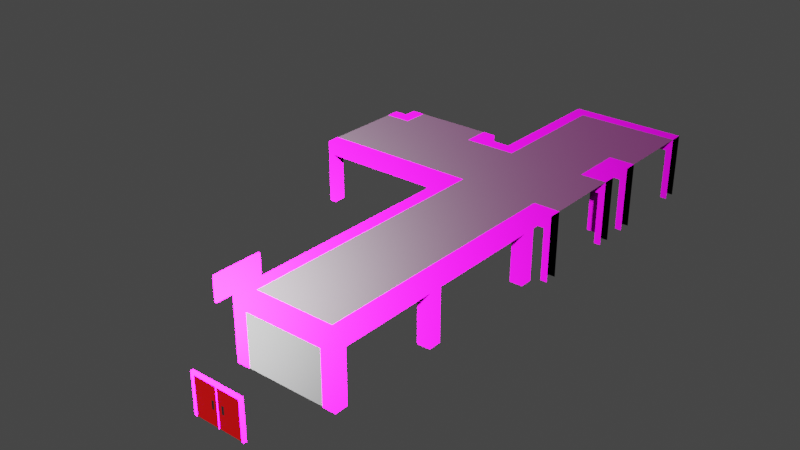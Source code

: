 # Source: Suburb.blend  (saved by Blender 3.1.7; exported with 4.5.12 LTS)
import bpy
from mathutils import Matrix  # noqa: F401  (used for matrix-valued properties, if any)

bpy.ops.wm.read_factory_settings(use_empty=True)
scene = bpy.context.scene
scene.name = 'School Components'

# ---- collections
col_school_components = bpy.data.collections.new('School Components'); scene.collection.children.link(col_school_components)
col_collection_2 = bpy.data.collections.new('Collection 2'); scene.collection.children.link(col_collection_2)

# ---- images (referenced by path relative to the original .blend; pixels are not part of the script)
import os
ASSET_DIR = os.environ.get("B2B_ASSET_DIR", "")  # directory of the original .blend (textures are referenced by path, not embedded)
HERE = os.path.dirname(os.path.abspath(__file__))  # packed textures are extracted next to this script under _unpacked/

def load_image(name, relpath, width, height, colorspace="sRGB"):
    """Load a texture the original file referenced (path relative to the .blend, or extracted next to this script)."""
    p = next((c for c in (os.path.join(HERE, relpath), os.path.join(ASSET_DIR, relpath)) if relpath and os.path.exists(c)), "")
    if p:
        img = bpy.data.images.load(p, check_existing=True)
        img.name = name
    else:  # same state as the original file: an image datablock whose file is absent (Cycles renders it pink)
        img = bpy.data.images.new(name, width, height)
        img.source = "FILE"
        img.filepath = "//" + (relpath or name)
    img.colorspace_settings.name = colorspace
    return img
img_gravel023_2k_displacement_jpg = load_image('Gravel023_2K_Displacement.jpg', 'Materials/Ground/Gravel023_2K-JPG/Gravel023_2K_Displacement.jpg', 1024, 1024, 'Non-Color')
img_gravel023_2k_color_jpg = load_image('Gravel023_2K_Color.jpg', 'Materials/Ground/Gravel023_2K-JPG/Gravel023_2K_Color.jpg', 1024, 1024, 'sRGB')
img_gravel023_2k_roughness_jpg = load_image('Gravel023_2K_Roughness.jpg', 'Materials/Ground/Gravel023_2K-JPG/Gravel023_2K_Roughness.jpg', 1024, 1024, 'Non-Color')
img_gravel023_2k_normaldx_jpg = load_image('Gravel023_2K_NormalDX.jpg', 'Materials/Ground/Gravel023_2K-JPG/Gravel023_2K_NormalDX.jpg', 1024, 1024, 'Non-Color')
img_wood08_rgh_jpg = load_image('Wood08_rgh.jpg', 'Materials/Wood/[2K]Wood08/Wood08_rgh.jpg', 1024, 1024, 'Non-Color')
img_wood08_col_jpg = load_image('Wood08_col.jpg', 'Materials/Wood/[2K]Wood08/Wood08_col.jpg', 1024, 1024, 'sRGB')
img_wood08_nrm_jpg = load_image('Wood08_nrm.jpg', 'Materials/Wood/[2K]Wood08/Wood08_nrm.jpg', 1024, 1024, 'Non-Color')
img_wood08_disp_jpg = load_image('Wood08_disp.jpg', 'Materials/Wood/[2K]Wood08/Wood08_disp.jpg', 1024, 1024, 'Non-Color')
img_wood25_nrm_jpg = load_image('Wood25_nrm.jpg', 'Materials/Wood/[2K]Wood25/Wood25_nrm.jpg', 1024, 1024, 'Non-Color')
img_wood25_disp_jpg = load_image('Wood25_disp.jpg', 'Materials/Wood/[2K]Wood25/Wood25_disp.jpg', 1024, 1024, 'Non-Color')
img_wood25_rgh_jpg = load_image('Wood25_rgh.jpg', 'Materials/Wood/[2K]Wood25/Wood25_rgh.jpg', 1024, 1024, 'Non-Color')
img_wood25_col_jpg = load_image('Wood25_col.jpg', 'Materials/Wood/[2K]Wood25/Wood25_col.jpg', 1024, 1024, 'sRGB')

# ---- materials (node trees are filled in below, after node groups)
mat_school_roof = bpy.data.materials.new('School Roof')
mat_school_roof.use_transparent_shadow = False
mat_school_pillar = bpy.data.materials.new('School Pillar')
mat_school_pillar.use_transparent_shadow = False
mat_school_door = bpy.data.materials.new('School Door')
mat_school_door.use_transparent_shadow = False
mat_school_door_handle = bpy.data.materials.new('School Door Handle')
mat_school_door_handle.use_transparent_shadow = False
mat_inside_light = bpy.data.materials.new('Inside Light')
mat_inside_light.use_transparent_shadow = False
mat_school_walls = bpy.data.materials.new('School Walls')
mat_school_walls.use_transparent_shadow = False

# ---- material node trees
mat_school_roof.use_nodes = True; mat_school_roof.node_tree.nodes.clear()
_N = mat_school_roof.node_tree.nodes; _L = mat_school_roof.node_tree.links
n0 = _N.new('NodeFrame'); n0.name = 'Frame'; n0.location = (-1270, 330)
n0.label = 'Mapping'
n0.width = 400
n1 = _N.new('NodeFrame'); n1.name = 'Frame.001'; n1.location = (-626, 530)
n1.label = 'Textures'
n1.width = 356
n2 = _N.new('ShaderNodeOutputMaterial'); n2.name = 'Material Output'; n2.location = (300, 300)
n3 = _N.new('ShaderNodeDisplacement'); n3.name = 'Displacement'; n3.location = (10, -260)
n3.inputs[2].default_value = 1.0
n4 = _N.new('ShaderNodeNormalMap'); n4.name = 'Normal Map'; n4.location = (-240, -60)
n4.space = 'OBJECT'
n5 = _N.new('ShaderNodeMapping'); n5.name = 'Mapping'; n5.location = (230, -30)
n5.inputs[3].default_value = (0.4, 0.4, 0.4)
n6 = _N.new('ShaderNodeTexCoord'); n6.name = 'Texture Coordinate'; n6.location = (30, -30)
n7 = _N.new('ShaderNodeBsdfPrincipled'); n7.name = 'Principled BSDF'; n7.location = (10, 300)
n7.distribution = 'GGX'
n7.subsurface_method = 'RANDOM_WALK_SKIN'
n7.inputs[3].default_value = 1.45
n7.inputs[27].default_value = (0.0, 0.0, 0.0, 1.0)
n7.inputs[28].default_value = 1.0
n8 = _N.new('ShaderNodeRGB'); n8.name = 'RGB'; n8.location = (-480, 752)
n8.outputs[0].default_value = (0.033, 0.0157, 0.004375, 1.0)
n9 = _N.new('ShaderNodeMix'); n9.name = 'Mix'; n9.location = (-220, 620)
n9.data_type = 'RGBA'
n9.inputs[0].default_value = 0.1067
n10 = _N.new('ShaderNodeTexImage'); n10.name = 'Image Texture'; n10.location = (86, -870)
n10.label = 'Displacement'
n10.image = img_gravel023_2k_displacement_jpg
n11 = _N.new('ShaderNodeTexImage'); n11.name = 'Image Texture.001'; n11.location = (86, -30)
n11.label = 'Base Color'
n11.image = img_gravel023_2k_color_jpg
n12 = _N.new('ShaderNodeTexImage'); n12.name = 'Image Texture.002'; n12.location = (86, -310)
n12.label = 'Roughness'
n12.image = img_gravel023_2k_roughness_jpg
n13 = _N.new('ShaderNodeTexImage'); n13.name = 'Image Texture.003'; n13.location = (86, -590)
n13.label = 'Normal'
n13.image = img_gravel023_2k_normaldx_jpg
n14 = _N.new('NodeReroute'); n14.name = 'Reroute'; n14.location = (36, -586)
n14.width = 16
n14.socket_idname = 'NodeSocketVector'
n5.parent = n0
n6.parent = n0
n10.parent = n1
n11.parent = n1
n12.parent = n1
n13.parent = n1
n14.parent = n1
_L.new(n7.outputs[0], n2.inputs[0])
_L.new(n10.outputs[0], n3.inputs[0])
_L.new(n3.outputs[0], n2.inputs[2])
_L.new(n12.outputs[0], n7.inputs[2])
_L.new(n13.outputs[0], n4.inputs[1])
_L.new(n4.outputs[0], n7.inputs[5])
_L.new(n14.outputs[0], n11.inputs[0])
_L.new(n14.outputs[0], n12.inputs[0])
_L.new(n14.outputs[0], n13.inputs[0])
_L.new(n14.outputs[0], n10.inputs[0])
_L.new(n5.outputs[0], n14.inputs[0])
_L.new(n6.outputs[3], n5.inputs[0])
_L.new(n8.outputs[0], n9.inputs[6])
_L.new(n9.outputs[2], n7.inputs[0])
_L.new(n11.outputs[0], n9.inputs[7])
n2.is_active_output = True
mat_school_pillar.use_nodes = True; mat_school_pillar.node_tree.nodes.clear()
_N = mat_school_pillar.node_tree.nodes; _L = mat_school_pillar.node_tree.links
n0 = _N.new('NodeFrame'); n0.name = 'Frame'; n0.location = (-1270, 330)
n0.label = 'Mapping'
n0.width = 400
n1 = _N.new('NodeFrame'); n1.name = 'Frame.001'; n1.location = (-666, 36)
n1.label = 'Textures'
n1.width = 356
n2 = _N.new('ShaderNodeOutputMaterial'); n2.name = 'Material Output'; n2.location = (300, 300)
n3 = _N.new('ShaderNodeDisplacement'); n3.name = 'Displacement'; n3.location = (10, -260)
n3.inputs[2].default_value = 1.0
n4 = _N.new('ShaderNodeNormalMap'); n4.name = 'Normal Map'; n4.location = (-240, -60)
n4.space = 'OBJECT'
n5 = _N.new('ShaderNodeMapping'); n5.name = 'Mapping'; n5.location = (230, -30)
n5.inputs[3].default_value = (20.0, 20.0, 20.0)
n6 = _N.new('ShaderNodeTexCoord'); n6.name = 'Texture Coordinate'; n6.location = (30, -30)
n7 = _N.new('ShaderNodeBsdfPrincipled'); n7.name = 'Principled BSDF'; n7.location = (10, 300)
n7.distribution = 'GGX'
n7.subsurface_method = 'RANDOM_WALK_SKIN'
n7.inputs[1].default_value = 0.8836
n7.inputs[3].default_value = 1.45
n7.inputs[27].default_value = (0.0, 0.0, 0.0, 1.0)
n7.inputs[28].default_value = 1.0
n8 = _N.new('NodeReroute'); n8.name = 'Reroute'; n8.location = (36, -151)
n8.width = 16
n8.socket_idname = 'NodeSocketVector'
n9 = _N.new('ShaderNodeTexImage'); n9.name = 'Image Texture.002'; n9.location = (86, -95)
n9.label = 'Roughness'
n9.hide = True
n9.image = img_wood08_rgh_jpg
n9.projection = 'BOX'
n10 = _N.new('ShaderNodeTexImage'); n10.name = 'Image Texture.001'; n10.location = (86, -35)
n10.label = 'Base Color'
n10.hide = True
n10.image = img_wood08_col_jpg
n10.projection = 'BOX'
n11 = _N.new('ShaderNodeTexImage'); n11.name = 'Image Texture.003'; n11.location = (86, -155)
n11.label = 'Normal'
n11.hide = True
n11.image = img_wood08_nrm_jpg
n11.projection = 'BOX'
n12 = _N.new('ShaderNodeTexImage'); n12.name = 'Image Texture'; n12.location = (66, -215)
n12.label = 'Displacement'
n12.hide = True
n12.image = img_wood08_disp_jpg
n12.projection = 'BOX'
n13 = _N.new('ShaderNodeMix'); n13.name = 'Mix'; n13.location = (-260, 200)
n13.data_type = 'RGBA'
n13.blend_type = 'OVERLAY'
n13.inputs[0].default_value = 1.0
n14 = _N.new('ShaderNodeRGB'); n14.name = 'RGB'; n14.location = (-580, 240)
n14.outputs[0].default_value = (1.0, 1.0, 1.0, 1.0)
n5.parent = n0
n6.parent = n0
n8.parent = n1
n9.parent = n1
n10.parent = n1
n11.parent = n1
n12.parent = n1
_L.new(n7.outputs[0], n2.inputs[0])
_L.new(n12.outputs[0], n3.inputs[0])
_L.new(n3.outputs[0], n2.inputs[2])
_L.new(n13.outputs[2], n7.inputs[0])
_L.new(n9.outputs[0], n7.inputs[2])
_L.new(n11.outputs[0], n4.inputs[1])
_L.new(n4.outputs[0], n7.inputs[5])
_L.new(n8.outputs[0], n10.inputs[0])
_L.new(n8.outputs[0], n9.inputs[0])
_L.new(n8.outputs[0], n11.inputs[0])
_L.new(n8.outputs[0], n12.inputs[0])
_L.new(n5.outputs[0], n8.inputs[0])
_L.new(n6.outputs[3], n5.inputs[0])
_L.new(n14.outputs[0], n13.inputs[7])
_L.new(n10.outputs[0], n13.inputs[6])
n2.is_active_output = True
mat_school_door.use_nodes = True; mat_school_door.node_tree.nodes.clear()
_N = mat_school_door.node_tree.nodes; _L = mat_school_door.node_tree.links
n0 = _N.new('ShaderNodeBsdfPrincipled'); n0.name = 'Principled BSDF'; n0.location = (10, 300)
n0.distribution = 'GGX'
n0.subsurface_method = 'RANDOM_WALK_SKIN'
n0.inputs[0].default_value = (0.8, 0.0, 0.0008775, 1.0)
n0.inputs[3].default_value = 1.45
n0.inputs[27].default_value = (0.0, 0.0, 0.0, 1.0)
n0.inputs[28].default_value = 1.0
n1 = _N.new('ShaderNodeOutputMaterial'); n1.name = 'Material Output'; n1.location = (300, 300)
_L.new(n0.outputs[0], n1.inputs[0])
n1.is_active_output = True
mat_school_door_handle.use_nodes = True; mat_school_door_handle.node_tree.nodes.clear()
_N = mat_school_door_handle.node_tree.nodes; _L = mat_school_door_handle.node_tree.links
n0 = _N.new('ShaderNodeBsdfPrincipled'); n0.name = 'Principled BSDF'; n0.location = (10, 300)
n0.distribution = 'GGX'
n0.subsurface_method = 'RANDOM_WALK_SKIN'
n0.inputs[0].default_value = (0.1615, 0.1615, 0.1615, 1.0)
n0.inputs[1].default_value = 1.0
n0.inputs[3].default_value = 1.45
n0.inputs[27].default_value = (0.0, 0.0, 0.0, 1.0)
n0.inputs[28].default_value = 1.0
n1 = _N.new('ShaderNodeOutputMaterial'); n1.name = 'Material Output'; n1.location = (300, 300)
_L.new(n0.outputs[0], n1.inputs[0])
n1.is_active_output = True
mat_inside_light.use_nodes = True; mat_inside_light.node_tree.nodes.clear()
_N = mat_inside_light.node_tree.nodes; _L = mat_inside_light.node_tree.links
n0 = _N.new('ShaderNodeBsdfPrincipled'); n0.name = 'Principled BSDF'; n0.location = (10, 300)
n0.distribution = 'GGX'
n0.subsurface_method = 'RANDOM_WALK_SKIN'
n0.inputs[0].default_value = (0.8, 0.7079, 0.3307, 1.0)
n0.inputs[3].default_value = 1.45
n0.inputs[27].default_value = (0.8, 0.7, 0.331, 1.0)
n0.inputs[28].default_value = 1.0
n1 = _N.new('ShaderNodeOutputMaterial'); n1.name = 'Material Output'; n1.location = (300, 300)
_L.new(n0.outputs[0], n1.inputs[0])
n1.is_active_output = True
mat_school_walls.use_nodes = True; mat_school_walls.node_tree.nodes.clear()
_N = mat_school_walls.node_tree.nodes; _L = mat_school_walls.node_tree.links
n0 = _N.new('NodeFrame'); n0.name = 'Frame'; n0.location = (-1270, 330)
n0.label = 'Mapping'
n0.width = 400
n1 = _N.new('NodeFrame'); n1.name = 'Frame.001'; n1.location = (-626, 155)
n1.label = 'Textures'
n1.width = 356
n2 = _N.new('ShaderNodeOutputMaterial'); n2.name = 'Material Output'; n2.location = (300, 300)
n3 = _N.new('ShaderNodeBsdfPrincipled'); n3.name = 'Principled BSDF'; n3.location = (10, 300)
n3.distribution = 'GGX'
n3.subsurface_method = 'RANDOM_WALK_SKIN'
n3.inputs[3].default_value = 1.45
n3.inputs[27].default_value = (0.0, 0.0, 0.0, 1.0)
n3.inputs[28].default_value = 1.0
n4 = _N.new('ShaderNodeDisplacement'); n4.name = 'Displacement'; n4.location = (10, -260)
n4.inputs[2].default_value = 1.0
n5 = _N.new('ShaderNodeNormalMap'); n5.name = 'Normal Map'; n5.location = (-240, -60)
n5.space = 'OBJECT'
n6 = _N.new('ShaderNodeMapping'); n6.name = 'Mapping'; n6.location = (230, -30)
n6.inputs[3].default_value = (0.3, 0.3, 0.1)
n7 = _N.new('NodeReroute'); n7.name = 'Reroute'; n7.location = (36, -211)
n7.width = 16
n7.socket_idname = 'NodeSocketVector'
n8 = _N.new('ShaderNodeTexCoord'); n8.name = 'Texture Coordinate'; n8.location = (30, -30)
n9 = _N.new('ShaderNodeTexImage'); n9.name = 'Image Texture.003'; n9.location = (86, -215)
n9.label = 'Normal'
n9.hide = True
n9.image = img_wood25_nrm_jpg
n9.projection = 'BOX'
n10 = _N.new('ShaderNodeTexImage'); n10.name = 'Image Texture'; n10.location = (66, -275)
n10.label = 'Displacement'
n10.hide = True
n10.image = img_wood25_disp_jpg
n10.projection = 'BOX'
n11 = _N.new('ShaderNodeTexImage'); n11.name = 'Image Texture.002'; n11.location = (86, -135)
n11.label = 'Roughness'
n11.hide = True
n11.image = img_wood25_rgh_jpg
n11.projection = 'BOX'
n12 = _N.new('ShaderNodeTexImage'); n12.name = 'Image Texture.001'; n12.location = (66, -35)
n12.label = 'Base Color'
n12.hide = True
n12.image = img_wood25_col_jpg
n12.projection = 'BOX'
n13 = _N.new('ShaderNodeMix'); n13.name = 'Mix'; n13.location = (-200, 280)
n13.data_type = 'RGBA'
n13.blend_type = 'DARKEN'
n13.inputs[0].default_value = 1.0
n14 = _N.new('ShaderNodeRGB'); n14.name = 'RGB'; n14.location = (-500, 380)
n14.outputs[0].default_value = (0.0, 0.5, 0.00825, 1.0)
n6.parent = n0
n7.parent = n1
n8.parent = n0
n9.parent = n1
n10.parent = n1
n11.parent = n1
n12.parent = n1
_L.new(n3.outputs[0], n2.inputs[0])
_L.new(n10.outputs[0], n4.inputs[0])
_L.new(n4.outputs[0], n2.inputs[2])
_L.new(n11.outputs[0], n3.inputs[2])
_L.new(n9.outputs[0], n5.inputs[1])
_L.new(n5.outputs[0], n3.inputs[5])
_L.new(n7.outputs[0], n12.inputs[0])
_L.new(n7.outputs[0], n11.inputs[0])
_L.new(n7.outputs[0], n9.inputs[0])
_L.new(n7.outputs[0], n10.inputs[0])
_L.new(n6.outputs[0], n7.inputs[0])
_L.new(n8.outputs[3], n6.inputs[0])
_L.new(n14.outputs[0], n13.inputs[6])
_L.new(n12.outputs[0], n13.inputs[7])
_L.new(n13.outputs[2], n3.inputs[0])
n2.is_active_output = True

# ---- world
world_world_007 = bpy.data.worlds.new('World.007'); scene.world = world_world_007
world_world_007.use_nodes = True; world_world_007.node_tree.nodes.clear()
_N = world_world_007.node_tree.nodes; _L = world_world_007.node_tree.links
n0 = _N.new('ShaderNodeOutputWorld'); n0.name = 'World Output'; n0.location = (300, 300)
n1 = _N.new('ShaderNodeBackground'); n1.name = 'Background'; n1.location = (10, 300)
n1.inputs[0].default_value = (0.05088, 0.05088, 0.05088, 1.0)
_L.new(n1.outputs[0], n0.inputs[0])
n0.is_active_output = True
world_world_007.color = (0.05088, 0.05088, 0.05088)
world_world_007.use_sun_shadow = False
world_world_007.sun_shadow_jitter_overblur = 0.0

# ---- meshes
me_cube_025 = bpy.data.meshes.new('Cube.025')
me_cube_025.from_pydata([(-3.0, -3.0, 6.0), (-3.0, 5.0, 6.0), (3.0, -3.0, 6.0), (3.0, 5.0, 6.0)], [], [(0, 2, 3, 1)])
_uv = me_cube_025.uv_layers.new(name='UVMap')
_uv.uv.foreach_set('vector', [0.8, 0.8, 0.2, 0.8, 0.2, 0.0, 0.8, 0.0])
me_cube_025.materials.append(mat_school_roof)
me_cube_025.use_remesh_fix_poles = True
me_cube_025.use_remesh_preserve_attributes = False
me_cube_025.update()
me_cube_026 = bpy.data.meshes.new('Cube.026')
me_cube_026.from_pydata([(-1.8, -4.1, 1.0), (-1.8, -4.1, 3.8), (-1.8, -3.9, 1.0), (-1.8, -3.9, 3.8), (1.8, -4.1, 1.0), (1.8, -4.1, 3.8), (1.8, -3.9, 1.0), (1.8, -3.9, 3.8), (-2.0, -4.1, 1.0), (-2.0, -4.1, 4.0), (-2.0, -3.9, 4.0), (-2.0, -3.9, 1.0), (2.0, -3.9, 1.0), (2.0, -3.9, 4.0), (2.0, -4.1, 4.0), (2.0, -4.1, 1.0), (-0.6, -3.9, 3.8), (0.6, -3.9, 3.8), (0.6, -4.1, 3.8), (-0.6, -4.1, 3.8), (-0.03, -4.1, 1.0), (-0.03, -4.1, 3.8), (0.03, -4.1, 3.8), (-0.03, -3.9, 1.0), (0.03, -3.9, 3.8), (0.03, -4.1, 1.0), (-0.03, -3.9, 3.8), (0.03, -3.9, 1.0), (0.3, -4.05, 2.1), (0.3, -4.05, 2.7), (0.03, -3.95, 1.0), (0.03, -3.95, 3.8), (0.5, -4.05, 2.1), (0.5, -4.05, 2.7), (1.8, -3.95, 1.0), (1.8, -3.95, 3.8), (-0.5, -4.05, 2.1), (-0.5, -4.05, 2.7), (-1.8, -3.95, 1.0), (-1.8, -3.95, 3.8), (-0.3, -4.05, 2.1), (-0.3, -4.05, 2.7), (-0.03, -3.95, 1.0), (-0.03, -3.95, 3.8), (-1.8, -4.05, 1.0), (-1.8, -4.05, 3.8), (-0.03, -4.05, 3.8), (-0.03, -4.05, 1.0), (0.03, -4.05, 1.0), (0.03, -4.05, 3.8), (1.8, -4.05, 3.8), (1.8, -4.05, 1.0)], [], [(8, 9, 10, 11), (7, 6, 4, 5), (12, 13, 14, 15), (16, 19, 1, 3), (13, 10, 9, 14), (0, 1, 9, 8), (3, 2, 11, 10), (7, 17, 16, 3, 10, 13), (6, 7, 13, 12), (5, 4, 15, 14), (1, 19, 18, 5, 14, 9), (2, 3, 1, 0), (16, 17, 24, 26), (18, 19, 21, 22), (17, 18, 22, 24), (24, 22, 25, 27), (7, 5, 18, 17), (22, 21, 20, 25), (21, 26, 23, 20), (27, 25, 20, 23), (19, 16, 26, 21), (26, 24, 27, 23), (48, 49, 31, 30), (30, 31, 35, 34), (34, 35, 50, 51), (32, 33, 29, 28), (30, 34, 51, 48), (35, 31, 49, 50), (44, 45, 39, 38), (38, 39, 43, 42), (42, 43, 46, 47), (40, 41, 37, 36), (38, 42, 47, 44), (43, 39, 45, 46), (36, 37, 45, 44), (41, 40, 47, 46), (40, 36, 44, 47), (37, 41, 46, 45), (28, 29, 49, 48), (33, 32, 51, 50), (32, 28, 48, 51), (29, 33, 50, 49)])
me_cube_026.polygons.foreach_set('material_index', [0, 0, 0, 0, 0, 0, 0, 0, 0, 0, 0, 0, 0, 0, 0, 0, 0, 0, 0, 0, 0, 0, 1, 1, 1, 2, 1, 1, 1, 1, 1, 2, 1, 1, 1, 1, 1, 1, 1, 1, 1, 1])
_uv = me_cube_026.uv_layers.new(name='UVMap')
_uv.uv.foreach_set('vector', [0.375, 0.0, 0.625, 0.0, 0.625, 0.25, 0.375, 0.25, 0.6083, 0.4938, 0.3917, 0.4938, 0.3917, 0.7562, 0.6083, 0.7563, 0.375, 0.5, 0.625, 0.5, 0.625, 0.75, 0.375, 0.75, 0.6083, 0.3354, 0.6083, 0.9146, 0.6083, 0.9938, 0.6083, 0.2563, 0.625, 0.5, 0.875, 0.5, 0.875, 0.75, 0.625, 0.75, 0.3917, 0.9937, 0.6083, 0.9938, 0.625, 1.0, 0.375, 1.0, 0.6083, 0.2563, 0.3917, 0.2563, 0.375, 0.25, 0.625, 0.25, 0.6083, 0.4938, 0.6083, 0.4146, 0.6083, 0.3354, 0.6083, 0.2563, 0.625, 0.25, 0.625, 0.5, 0.3917, 0.4938, 0.6083, 0.4938, 0.625, 0.5, 0.375, 0.5, 0.6083, 0.7563, 0.3917, 0.7562, 0.375, 0.75, 0.625, 0.75, 0.6083, 0.9938, 0.6083, 0.9146, 0.6083, 0.8354, 0.6083, 0.7563, 0.625, 0.75, 0.625, 1.0, 0.3917, 0.2563, 0.6083, 0.2563, 0.6083, 0.9938, 0.3917, 0.9937, 0.6083, 0.3354, 0.6083, 0.4146, 0.6083, 0.4146, 0.6083, 0.3354, 0.6083, 0.8354, 0.6083, 0.9146, 0.6083, 0.9146, 0.6083, 0.8354, 0.6083, 0.4146, 0.6083, 0.8354, 0.6083, 0.8354, 0.6083, 0.4146, 0.6083, 0.4146, 0.6083, 0.8354, 0.6083, 0.8354, 0.6083, 0.4146, 0.6083, 0.4938, 0.6083, 0.7563, 0.6083, 0.8354, 0.6083, 0.4146, 0.6083, 0.8354, 0.6083, 0.9146, 0.6083, 0.9146, 0.6083, 0.8354, 0.6083, 0.9146, 0.6083, 0.3354, 0.6083, 0.3354, 0.6083, 0.9146, 0.6083, 0.4146, 0.6083, 0.8354, 0.6083, 0.9146, 0.6083, 0.3354, 0.6083, 0.9146, 0.6083, 0.3354, 0.6083, 0.3354, 0.6083, 0.9146, 0.6083, 0.3354, 0.6083, 0.4146, 0.6083, 0.4146, 0.6083, 0.3354, 0.375, 0.0, 0.625, 0.0, 0.625, 0.25, 0.375, 0.25, 0.375, 0.25, 0.625, 0.25, 0.625, 0.5, 0.375, 0.5, 0.375, 0.5, 0.625, 0.5, 0.625, 0.75, 0.375, 0.75, 0.4746, 0.8288, 0.5254, 0.8288, 0.5254, 0.9212, 0.4746, 0.9212, 0.125, 0.5, 0.375, 0.5, 0.375, 0.75, 0.125, 0.75, 0.625, 0.5, 0.875, 0.5, 0.875, 0.75, 0.625, 0.75, 0.375, 0.0, 0.625, 0.0, 0.625, 0.25, 0.375, 0.25, 0.375, 0.25, 0.625, 0.25, 0.625, 0.5, 0.375, 0.5, 0.375, 0.5, 0.625, 0.5, 0.625, 0.75, 0.375, 0.75, 0.4732, 0.8277, 0.5268, 0.8277, 0.5268, 0.9223, 0.4732, 0.9223, 0.125, 0.5, 0.375, 0.5, 0.375, 0.75, 0.125, 0.75, 0.625, 0.5, 0.875, 0.5, 0.875, 0.75, 0.625, 0.75, 0.4732, 0.9223, 0.5268, 0.9223, 0.625, 1.0, 0.375, 1.0, 0.5268, 0.8277, 0.4732, 0.8277, 0.375, 0.75, 0.625, 0.75, 0.4732, 0.8277, 0.4732, 0.9223, 0.375, 1.0, 0.375, 0.75, 0.5268, 0.9223, 0.5268, 0.8277, 0.625, 0.75, 0.625, 1.0, 0.4746, 0.9212, 0.5254, 0.9212, 0.625, 1.0, 0.375, 1.0, 0.5254, 0.8288, 0.4746, 0.8288, 0.375, 0.75, 0.625, 0.75, 0.4746, 0.8288, 0.4746, 0.9212, 0.375, 1.0, 0.375, 0.75, 0.5254, 0.9212, 0.5254, 0.8288, 0.625, 0.75, 0.625, 1.0])
me_cube_026.materials.append(mat_school_pillar)
me_cube_026.materials.append(mat_school_door)
me_cube_026.materials.append(mat_school_door_handle)
me_cube_026.use_remesh_fix_poles = True
me_cube_026.use_remesh_preserve_attributes = False
me_cube_026.update()
me_cube_027 = bpy.data.meshes.new('Cube.027')
me_cube_027.from_pydata([(-4.0, 2.65, 2.1), (-3.85, 2.65, 2.1), (-3.85, 2.65, 3.9), (-4.0, -1.1, 2.1), (-4.0, -1.1, 3.9), (-3.85, -1.1, 2.1), (-3.85, -1.1, 3.9), (-3.85, -0.06667, 2.1), (-3.85, 1.267, 2.1), (-3.85, 1.267, 3.9), (-3.85, -0.06667, 3.9), (-4.0, 0.2333, 2.1), (-4.0, 0.2333, 3.9), (-4.05, 2.75, 2.0), (-4.05, 2.75, 4.0), (-4.0, 1.267, 3.9), (-4.0, 1.267, 2.1), (-4.05, 1.417, 2.0), (-4.0, -0.06667, 2.1), (-4.0, -0.06667, 3.9), (-4.05, 1.417, 4.0), (-4.05, -1.25, 4.0), (-4.05, -1.25, 2.0), (-4.05, 0.08333, 2.0), (-4.05, 0.08333, 4.0), (-3.85, 0.2333, 3.9), (-3.85, -1.25, 4.0), (-3.85, -1.25, 2.0), (-3.85, 0.2333, 2.1), (-3.85, 0.08333, 2.0), (-3.85, 1.6, 2.1), (-3.85, 1.6, 3.9), (-3.85, 0.08333, 4.0), (-3.85, 2.75, 4.0), (-3.85, 2.75, 2.0), (-3.85, 1.417, 2.0), (-3.85, 1.417, 4.0), (-4.0, 2.65, 3.9), (-4.0, 1.567, 3.9), (-4.0, 1.567, 2.1)], [], [(13, 14, 33, 34), (7, 10, 6, 5), (27, 26, 21, 22), (29, 27, 22, 23), (36, 33, 14, 20), (26, 32, 24, 21), (32, 36, 20, 24), (34, 35, 17, 13), (35, 29, 23, 17), (3, 4, 19, 18), (11, 12, 15, 16), (1, 2, 31, 30), (8, 9, 25, 28), (0, 37, 14, 13), (37, 38, 20, 14), (39, 0, 13, 17), (38, 39, 17, 20), (11, 16, 17, 23), (15, 12, 24, 20), (12, 11, 23, 24), (16, 15, 20, 17), (4, 3, 22, 21), (3, 18, 23, 22), (19, 4, 21, 24), (18, 19, 24, 23), (6, 10, 32, 26), (5, 6, 26, 27), (7, 5, 27, 29), (10, 7, 29, 32), (8, 28, 29, 35), (25, 9, 36, 32), (9, 8, 35, 36), (28, 25, 32, 29), (2, 1, 34, 33), (1, 30, 35, 34), (31, 2, 33, 36), (30, 31, 36, 35), (39, 38, 37, 0), (31, 30, 39, 38)])
me_cube_027.polygons.foreach_set('material_index', [0, 0, 0, 0, 0, 0, 0, 0, 0, 1, 1, 0, 0, 0, 0, 0, 0, 0, 0, 0, 0, 0, 0, 0, 0, 0, 0, 0, 0, 0, 0, 0, 0, 0, 0, 0, 0, 1, 0])
_uv = me_cube_027.uv_layers.new(name='UVMap')
_uv.uv.foreach_set('vector', [0.375, 0.0, 0.625, 0.0, 0.625, 0.25, 0.375, 0.25, 0.3875, 0.4292, 0.6125, 0.4292, 0.6125, 0.4875, 0.3875, 0.4875, 0.375, 0.5, 0.625, 0.5, 0.625, 0.75, 0.375, 0.75, 0.2917, 0.5, 0.375, 0.5, 0.375, 0.75, 0.2917, 0.75, 0.7917, 0.5, 0.875, 0.5, 0.875, 0.75, 0.7917, 0.75, 0.625, 0.5, 0.7083, 0.5, 0.7083, 0.75, 0.625, 0.75, 0.7083, 0.5, 0.7917, 0.5, 0.7917, 0.75, 0.7083, 0.75, 0.125, 0.5, 0.2083, 0.5, 0.2083, 0.75, 0.125, 0.75, 0.2083, 0.5, 0.2917, 0.5, 0.2917, 0.75, 0.2083, 0.75, 0.3875, 0.7625, 0.6125, 0.7625, 0.6125, 0.8208, 0.3875, 0.8208, 0.3875, 0.8458, 0.6125, 0.8458, 0.6125, 0.9042, 0.3875, 0.9042, 0.3875, 0.2625, 0.6125, 0.2625, 0.6125, 0.3208, 0.3875, 0.3208, 0.3875, 0.3458, 0.6125, 0.3458, 0.6125, 0.4042, 0.3875, 0.4042, 0.3875, 0.9875, 0.6125, 0.9875, 0.625, 1.0, 0.375, 1.0, 0.6125, 0.9875, 0.6125, 0.9292, 0.625, 0.9167, 0.625, 1.0, 0.3875, 0.9292, 0.3875, 0.9875, 0.375, 1.0, 0.375, 0.9167, 0.6125, 0.9292, 0.3875, 0.9292, 0.375, 0.9167, 0.625, 0.9167, 0.3875, 0.8458, 0.3875, 0.9042, 0.375, 0.9167, 0.375, 0.8333, 0.6125, 0.9042, 0.6125, 0.8458, 0.625, 0.8333, 0.625, 0.9167, 0.6125, 0.8458, 0.3875, 0.8458, 0.375, 0.8333, 0.625, 0.8333, 0.3875, 0.9042, 0.6125, 0.9042, 0.625, 0.9167, 0.375, 0.9167, 0.6125, 0.7625, 0.3875, 0.7625, 0.375, 0.75, 0.625, 0.75, 0.3875, 0.7625, 0.3875, 0.8208, 0.375, 0.8333, 0.375, 0.75, 0.6125, 0.8208, 0.6125, 0.7625, 0.625, 0.75, 0.625, 0.8333, 0.3875, 0.8208, 0.6125, 0.8208, 0.625, 0.8333, 0.375, 0.8333, 0.6125, 0.4875, 0.6125, 0.4292, 0.625, 0.4167, 0.625, 0.5, 0.3875, 0.4875, 0.6125, 0.4875, 0.625, 0.5, 0.375, 0.5, 0.3875, 0.4292, 0.3875, 0.4875, 0.375, 0.5, 0.375, 0.4167, 0.6125, 0.4292, 0.3875, 0.4292, 0.375, 0.4167, 0.625, 0.4167, 0.3875, 0.3458, 0.3875, 0.4042, 0.375, 0.4167, 0.375, 0.3333, 0.6125, 0.4042, 0.6125, 0.3458, 0.625, 0.3333, 0.625, 0.4167, 0.6125, 0.3458, 0.3875, 0.3458, 0.375, 0.3333, 0.625, 0.3333, 0.3875, 0.4042, 0.6125, 0.4042, 0.625, 0.4167, 0.375, 0.4167, 0.6125, 0.2625, 0.3875, 0.2625, 0.375, 0.25, 0.625, 0.25, 0.3875, 0.2625, 0.3875, 0.3208, 0.375, 0.3333, 0.375, 0.25, 0.6125, 0.3208, 0.6125, 0.2625, 0.625, 0.25, 0.625, 0.3333, 0.3875, 0.3208, 0.6125, 0.3208, 0.625, 0.3333, 0.375, 0.3333, 0.3875, 0.9292, 0.6125, 0.9292, 0.6125, 0.9875, 0.3875, 0.9875, 0.6125, 0.3208, 0.3875, 0.3208, 0.3875, 0.9292, 0.6125, 0.9292])
me_cube_027.materials.append(mat_school_pillar)
me_cube_027.materials.append(mat_inside_light)
me_cube_027.use_remesh_fix_poles = True
me_cube_027.use_remesh_preserve_attributes = False
me_cube_027.update()
me_cube_029 = bpy.data.meshes.new('Cube.029')
me_cube_029.from_pydata([(-3.0, -5.0, 6.0), (-3.0, 5.0, 6.0), (3.0, -5.0, 6.0), (3.0, 5.0, 6.0)], [], [(0, 2, 3, 1)])
_uv = me_cube_029.uv_layers.new(name='UVMap')
_uv.uv.foreach_set('vector', [0.8, 1.0, 0.2, 1.0, 0.2, 0.0, 0.8, 0.0])
me_cube_029.materials.append(mat_school_roof)
me_cube_029.use_remesh_fix_poles = True
me_cube_029.use_remesh_preserve_attributes = False
me_cube_029.update()
me_cube_030 = bpy.data.meshes.new('Cube.030')
me_cube_030.from_pydata([(-5.0, 3.0, 6.0), (3.0, -5.0, 6.0), (-3.0, -5.0, 6.0), (3.0, 5.0, 6.0), (-3.0, 5.0, 6.0), (3.0, 3.0, 6.0), (-3.0, 3.0, 6.0), (3.0, -3.0, 6.0), (-3.0, -3.0, 6.0), (-5.0, -3.0, 6.0), (5.0, 3.0, 6.0), (5.0, -3.0, 6.0)], [], [(7, 8, 2, 1), (3, 4, 6, 5), (9, 11, 10, 0)])
_uv = me_cube_030.uv_layers.new(name='UVMap')
_uv.uv.foreach_set('vector', [0.2, -8.196e-08, 0.8, -9.686e-08, 0.8, 0.2, 0.2, 0.2, 0.2, 0.8, 0.8, 0.8, 0.8, 1.0, 0.2, 1.0, 0.0, 0.2, 0.0, 0.8, 1.0, 0.8, 1.0, 0.2])
me_cube_030.materials.append(mat_school_roof)
me_cube_030.use_remesh_fix_poles = True
me_cube_030.use_remesh_preserve_attributes = False
me_cube_030.update()
me_cube_031 = bpy.data.meshes.new('Cube.031')
me_cube_031.from_pydata([(-3.95, -3.0, 1.0), (-3.95, -3.0, 5.0), (-3.95, 4.5, 1.0), (-3.95, 4.5, 5.0)], [], [(0, 1, 3, 2)])
_uv = me_cube_031.uv_layers.new(name='UVMap')
_uv.uv.foreach_set('vector', [0.5, 0.75, 3.576e-07, 0.75, 0.0, 0.0, 0.5, 0.0])
me_cube_031.materials.append(mat_school_walls)
me_cube_031.use_remesh_fix_poles = True
me_cube_031.use_remesh_preserve_attributes = False
me_cube_031.update()
me_cube_032 = bpy.data.meshes.new('Cube.032')
me_cube_032.from_pydata([(-3.0, -3.95, 1.0), (-3.0, -3.95, 5.0), (3.0, -3.95, 1.0), (3.0, -3.95, 5.0)], [], [(2, 3, 1, 0)])
_uv = me_cube_032.uv_layers.new(name='UVMap')
_uv.uv.foreach_set('vector', [0.5, 0.6, 0.0, 0.6, 0.0, 0.0, 0.5, 0.0])
me_cube_032.materials.append(mat_school_walls)
me_cube_032.use_remesh_fix_poles = True
me_cube_032.use_remesh_preserve_attributes = False
me_cube_032.update()
me_cube = bpy.data.meshes.new('Cube')
me_cube.from_pydata([(-4.0, -4.0, 1.0), (-4.0, -4.0, 6.0), (-4.0, -3.0, 1.0), (-3.0, -4.0, 1.0), (-3.0, -3.0, 1.0), (3.0, -4.0, 1.0), (3.0, -4.0, 6.0), (3.0, -3.0, 1.0), (4.0, -4.0, 1.0), (4.0, -4.0, 6.0), (4.0, -3.0, 1.0), (-4.0, 4.5, 1.0), (-4.0, 4.5, 6.0), (-4.0, 5.0, 1.0), (-4.0, 5.0, 6.0), (-3.0, 4.5, 1.0), (-3.0, 5.0, 1.0), (-3.0, 5.0, 6.0), (3.0, 4.5, 1.0), (3.0, 5.0, 1.0), (3.0, 5.0, 6.0), (4.0, 4.5, 1.0), (4.0, 5.0, 1.0), (4.0, 5.0, 6.0), (3.0, 4.5, 5.0), (3.0, 4.5, 6.0), (4.0, -3.0, 5.0), (4.0, -3.0, 6.0), (4.0, 4.5, 5.0), (4.0, 4.5, 6.0), (-4.0, -3.0, 5.0), (-4.0, -3.0, 6.0), (-4.0, 4.5, 5.0), (-3.0, -3.0, 6.0), (-3.0, 4.5, 5.0), (-3.0, 4.5, 6.0), (-3.0, -4.0, 5.0), (-3.0, -4.0, 6.0), (-3.0, -3.0, 5.0), (3.0, -4.0, 5.0), (3.0, -3.0, 5.0), (3.0, -3.0, 6.0)], [], [(0, 1, 31, 2), (2, 31, 33, 4), (4, 33, 37, 3), (3, 37, 1, 0), (5, 6, 41, 7), (33, 31, 1, 37), (7, 41, 27, 10), (10, 27, 9, 8), (8, 9, 6, 5), (27, 41, 6, 9), (11, 12, 14, 13), (16, 17, 35, 15), (15, 35, 12, 11), (18, 25, 20, 19), (17, 14, 12, 35), (22, 23, 29, 21), (21, 29, 25, 18), (23, 20, 25, 29), (40, 41, 25, 24), (34, 35, 33, 38), (28, 29, 27, 26), (30, 31, 12, 32), (24, 28, 26, 40), (29, 25, 41, 27), (32, 34, 38, 30), (35, 12, 31, 33), (38, 33, 41, 40), (39, 6, 37, 36), (38, 40, 39, 36), (41, 33, 37, 6)])
_uv = me_cube.uv_layers.new(name='UVMap')
_uv.uv.foreach_set('vector', [0.9333, 0.5, 0.9333, 0.8333, 0.8667, 0.8333, 0.8667, 0.5, 0.8667, 0.5, 0.8667, 0.8333, 0.8, 0.8333, 0.8, 0.5, 0.3333, 0.6, 0.3333, 0.9333, 0.2667, 0.9333, 0.2667, 0.6, 0.8, 0.5, 0.8, 0.8333, 0.7333, 0.8333, 0.7333, 0.5, 0.4667, 0.6, 0.4667, 0.9333, 0.4, 0.9333, 0.4, 0.6, 0.06667, 0.06667, 0.0, 0.06667, 0.0, 0.0, 0.06667, 0.0, 0.2, 0.6, 0.2, 0.9333, 0.1333, 0.9333, 0.1333, 0.6, 0.4, 0.6, 0.4, 0.9333, 0.3333, 0.9333, 0.3333, 0.6, 0.1333, 0.6, 0.1333, 0.9333, 0.06667, 0.9333, 0.06667, 0.6, 0.5333, 0.06667, 0.4667, 0.06667, 0.4667, 0.0, 0.5333, 0.0, 0.9667, 0.0, 0.9667, 0.3333, 0.9333, 0.3333, 0.9333, 0.0, 0.5, 0.6, 0.5, 0.9333, 0.4667, 0.9333, 0.4667, 0.6, 0.2667, 0.6, 0.2667, 0.9333, 0.2, 0.9333, 0.2, 0.6, 0.9667, 0.5, 0.9667, 0.8333, 0.9333, 0.8333, 0.9333, 0.5, 0.06667, 0.6, 0.0, 0.6, 0.0, 0.5667, 0.06667, 0.5667, 1.0, 0.0, 1.0, 0.3333, 0.9667, 0.3333, 0.9667, 0.0, 0.06667, 0.6, 0.06667, 0.9333, 0.0, 0.9333, 0.0, 0.6, 0.5333, 0.6, 0.4667, 0.6, 0.4667, 0.5667, 0.5333, 0.5667, 0.7333, 0.5, 0.6667, 0.5, 0.6667, 0.0, 0.7333, 0.0, 0.8, 0.5, 0.7333, 0.5, 0.7333, 0.0, 0.8, 0.0, 0.8667, 0.5, 0.8, 0.5, 0.8, 0.0, 0.8667, 0.0, 0.9333, 0.5, 0.8667, 0.5, 0.8667, 0.0, 0.9333, 0.0, 0.6, 0.0, 0.6667, 0.0, 0.6667, 0.5, 0.6, 0.5, 0.5333, 0.5667, 0.4667, 0.5667, 0.4667, 0.06667, 0.5333, 0.06667, 0.5333, 0.0, 0.6, 0.0, 0.6, 0.5, 0.5333, 0.5, 0.06667, 0.5667, 0.0, 0.5667, 0.0, 0.06667, 0.06667, 0.06667, 0.6, 0.9, 0.5333, 0.9, 0.5333, 0.5, 0.6, 0.5, 0.6667, 0.9, 0.6, 0.9, 0.6, 0.5, 0.6667, 0.5, 0.7333, 0.5, 0.7333, 0.9, 0.6667, 0.9, 0.6667, 0.5, 0.4667, 0.06667, 0.06667, 0.06667, 0.06667, 0.0, 0.4667, 0.0])
me_cube.materials.append(mat_school_pillar)
me_cube.use_remesh_fix_poles = True
me_cube.use_remesh_preserve_attributes = False
me_cube.update()
me_cube_033 = bpy.data.meshes.new('Cube.033')
me_cube_033.from_pydata([(-3.95, -4.5, 1.0), (-3.95, -4.5, 5.0), (-3.95, 4.5, 1.0), (-3.95, 4.5, 5.0)], [], [(0, 1, 3, 2)])
_uv = me_cube_033.uv_layers.new(name='UVMap')
_uv.uv.foreach_set('vector', [0.5, 0.9, 0.0, 0.9, 0.0, 0.0, 0.5, 0.0])
me_cube_033.materials.append(mat_school_walls)
me_cube_033.use_remesh_fix_poles = True
me_cube_033.use_remesh_preserve_attributes = False
me_cube_033.update()
me_cube_034 = bpy.data.meshes.new('Cube.034')
me_cube_034.from_pydata([(-4.0, -5.0, 1.0), (-4.0, -5.0, 6.0), (-4.0, -4.5, 1.0), (-4.0, -4.5, 6.0), (-3.0, -5.0, 1.0), (-3.0, -5.0, 6.0), (-3.0, -4.5, 1.0), (3.0, -5.0, 1.0), (3.0, -5.0, 6.0), (3.0, -4.5, 1.0), (3.0, -4.5, 6.0), (4.0, -5.0, 1.0), (4.0, -5.0, 6.0), (4.0, -4.5, 1.0), (-4.0, 4.5, 1.0), (-4.0, 4.5, 6.0), (-4.0, 5.0, 1.0), (-4.0, 5.0, 6.0), (-3.0, 4.5, 1.0), (-3.0, 5.0, 1.0), (-3.0, 5.0, 6.0), (3.0, 4.5, 1.0), (3.0, 4.5, 6.0), (3.0, 5.0, 1.0), (3.0, 5.0, 6.0), (4.0, 4.5, 1.0), (4.0, 4.5, 6.0), (4.0, 5.0, 1.0), (4.0, 5.0, 6.0), (3.0, -4.5, 5.0), (3.0, 4.5, 5.0), (4.0, -4.5, 5.0), (4.0, -4.5, 6.0), (4.0, 4.5, 5.0), (-4.0, -4.5, 5.0), (-4.0, 4.5, 5.0), (-3.0, -4.5, 5.0), (-3.0, -4.5, 6.0), (-3.0, 4.5, 5.0), (-3.0, 4.5, 6.0)], [], [(0, 1, 3, 2), (2, 3, 37, 6), (6, 37, 5, 4), (7, 8, 10, 9), (37, 3, 1, 5), (9, 10, 32, 13), (13, 32, 12, 11), (32, 10, 8, 12), (14, 15, 17, 16), (19, 20, 39, 18), (18, 39, 15, 14), (21, 22, 24, 23), (20, 17, 15, 39), (27, 28, 26, 25), (25, 26, 22, 21), (28, 24, 22, 26), (29, 10, 22, 30), (38, 39, 37, 36), (33, 26, 32, 31), (34, 3, 15, 35), (30, 33, 31, 29), (26, 22, 10, 32), (35, 38, 36, 34), (39, 15, 3, 37)])
_uv = me_cube_034.uv_layers.new(name='UVMap')
_uv.uv.foreach_set('vector', [1.0, 0.0, 1.0, 0.4167, 0.9583, 0.4167, 0.9583, 0.0, 0.8333, 0.0, 0.8333, 0.4167, 0.75, 0.4167, 0.75, 0.0, 0.9583, 0.4167, 0.9583, 0.8333, 0.9167, 0.8333, 0.9167, 0.4167, 0.9583, 0.0, 0.9583, 0.4167, 0.9167, 0.4167, 0.9167, 0.0, 0.08333, 0.7917, 0.1667, 0.7917, 0.1667, 0.8333, 0.08333, 0.8333, 0.75, 0.0, 0.75, 0.4167, 0.6667, 0.4167, 0.6667, 0.0, 1.0, 0.4167, 1.0, 0.8333, 0.9583, 0.8333, 0.9583, 0.4167, 0.0, 0.7917, 0.08333, 0.7917, 0.08333, 0.8333, 0.0, 0.8333, 0.9167, 0.0, 0.9167, 0.4167, 0.875, 0.4167, 0.875, 0.0, 0.875, 0.4167, 0.875, 0.8333, 0.8333, 0.8333, 0.8333, 0.4167, 0.75, 0.4167, 0.75, 0.8333, 0.6667, 0.8333, 0.6667, 0.4167, 0.875, 0.0, 0.875, 0.4167, 0.8333, 0.4167, 0.8333, 0.0, 0.08333, 0.0, 0.1667, 0.0, 0.1667, 0.04167, 0.08333, 0.04167, 0.9167, 0.4167, 0.9167, 0.8333, 0.875, 0.8333, 0.875, 0.4167, 0.8333, 0.4167, 0.8333, 0.8333, 0.75, 0.8333, 0.75, 0.4167, 0.0, 0.0, 0.08333, 0.0, 0.08333, 0.04167, 0.0, 0.04167, 0.4167, 0.75, 0.3333, 0.75, 0.3333, 0.0, 0.4167, 0.0, 0.6667, 0.75, 0.5833, 0.75, 0.5833, 0.0, 0.6667, 0.0, 0.5, 0.75, 0.4167, 0.75, 0.4167, 0.0, 0.5, 0.0, 0.5833, 0.75, 0.5, 0.75, 0.5, 0.0, 0.5833, 0.0, 0.1667, 0.0, 0.25, 0.0, 0.25, 0.75, 0.1667, 0.75, 0.0, 0.04167, 0.08333, 0.04167, 0.08333, 0.7917, 0.0, 0.7917, 0.25, 0.0, 0.3333, 0.0, 0.3333, 0.75, 0.25, 0.75, 0.08333, 0.04167, 0.1667, 0.04167, 0.1667, 0.7917, 0.08333, 0.7917])
me_cube_034.materials.append(mat_school_pillar)
me_cube_034.use_remesh_fix_poles = True
me_cube_034.use_remesh_preserve_attributes = False
me_cube_034.update()
me_cube_035 = bpy.data.meshes.new('Cube.035')
me_cube_035.from_pydata([(-4.0, -5.0, 1.0), (-4.0, -5.0, 6.0), (-4.0, -4.5, 1.0), (-3.0, -5.0, 1.0), (-3.0, -5.0, 6.0), (-3.0, -4.5, 1.0), (3.0, -5.0, 1.0), (3.0, -5.0, 6.0), (3.0, -4.5, 1.0), (3.0, -4.5, 6.0), (4.0, -5.0, 1.0), (4.0, -5.0, 6.0), (4.0, -4.5, 1.0), (-4.0, 4.5, 1.0), (-4.0, 5.0, 1.0), (-4.0, 5.0, 6.0), (-3.0, 4.5, 1.0), (-3.0, 4.5, 6.0), (-3.0, 5.0, 1.0), (-3.0, 5.0, 6.0), (3.0, 4.5, 1.0), (3.0, 4.5, 6.0), (3.0, 5.0, 1.0), (3.0, 5.0, 6.0), (4.0, 4.5, 1.0), (4.0, 5.0, 1.0), (4.0, 5.0, 6.0), (3.0, -4.5, 5.0), (3.0, 4.5, 5.0), (4.0, -4.5, 5.0), (4.0, -4.5, 6.0), (4.0, 4.5, 5.0), (4.0, 4.5, 6.0), (-4.0, -4.5, 5.0), (-4.0, -4.5, 6.0), (-4.0, 4.5, 5.0), (-4.0, 4.5, 6.0), (-3.0, -4.5, 5.0), (-3.0, -4.5, 6.0), (-3.0, 4.5, 5.0), (-5.0, 4.0, 1.0), (-5.0, 4.0, 6.0), (-4.5, 4.0, 1.0), (-4.5, 4.0, 6.0), (-5.0, 3.0, 1.0), (-5.0, 3.0, 6.0), (-4.5, 3.0, 1.0), (-4.5, 3.0, 6.0), (-5.0, -3.0, 1.0), (-5.0, -3.0, 6.0), (-4.5, -3.0, 1.0), (-4.5, -3.0, 6.0), (-5.0, -4.0, 1.0), (-5.0, -4.0, 6.0), (-4.5, -4.0, 1.0), (4.5, 4.0, 1.0), (4.5, 4.0, 6.0), (5.0, 4.0, 1.0), (5.0, 4.0, 6.0), (4.5, 3.0, 1.0), (5.0, 3.0, 1.0), (5.0, 3.0, 6.0), (4.5, -3.0, 1.0), (5.0, -3.0, 1.0), (5.0, -3.0, 6.0), (4.5, -4.0, 1.0), (4.5, -4.0, 6.0), (5.0, -4.0, 1.0), (5.0, -4.0, 6.0), (4.5, -4.0, 5.0), (4.0, -4.0, 6.0), (4.0, -4.0, 5.0), (4.5, -3.0, 6.0), (4.5, -3.0, 5.0), (4.0, -3.0, 6.0), (4.0, -3.0, 5.0), (4.0, 4.0, 5.0), (4.0, 4.0, 6.0), (4.5, 4.0, 5.0), (4.0, 3.0, 5.0), (4.0, 3.0, 6.0), (4.5, 3.0, 5.0), (4.5, 3.0, 6.0), (-4.5, 4.0, 5.0), (-4.0, 4.0, 5.0), (-4.0, 4.0, 6.0), (-4.5, 3.0, 5.0), (-4.0, 3.0, 5.0), (-4.0, 3.0, 6.0), (-4.5, -3.0, 5.0), (-4.0, -3.0, 5.0), (-4.0, -3.0, 6.0), (-4.5, -4.0, 5.0), (-4.5, -4.0, 6.0), (-4.0, -4.0, 5.0), (-4.0, -4.0, 6.0), (3.0, 3.0, 5.0), (3.0, -3.0, 5.0), (4.0, -3.0, 5.0), (4.0, 3.0, 5.0), (4.0, 3.0, 6.0), (4.0, -3.0, 6.0), (3.0, -3.0, 6.0), (3.0, 3.0, 6.0), (-4.0, 3.0, 5.0), (-4.0, -3.0, 5.0), (-4.0, -3.0, 6.0), (-4.0, 3.0, 6.0), (-3.0, -3.0, 5.0), (-3.0, 3.0, 5.0), (-3.0, 3.0, 6.0), (-3.0, -3.0, 6.0)], [], [(0, 1, 34, 2), (2, 34, 38, 5), (5, 38, 4, 3), (6, 7, 9, 8), (38, 34, 1, 4), (8, 9, 30, 12), (12, 30, 11, 10), (30, 9, 7, 11), (13, 36, 15, 14), (18, 19, 17, 16), (16, 17, 36, 13), (20, 21, 23, 22), (19, 15, 36, 17), (25, 26, 32, 24), (24, 32, 21, 20), (26, 23, 21, 32), (96, 103, 21, 28), (108, 111, 38, 37), (98, 101, 30, 29), (104, 107, 36, 35), (97, 98, 29, 27), (101, 102, 9, 30), (105, 108, 37, 33), (111, 106, 34, 38), (40, 41, 43, 42), (42, 43, 47, 46), (46, 47, 45, 44), (48, 49, 51, 50), (47, 43, 41, 45), (50, 51, 93, 54), (54, 93, 53, 52), (93, 51, 49, 53), (55, 56, 58, 57), (60, 61, 82, 59), (59, 82, 56, 55), (62, 72, 64, 63), (61, 58, 56, 82), (67, 68, 66, 65), (65, 66, 72, 62), (68, 64, 72, 66), (66, 72, 74, 70), (81, 82, 80, 79), (73, 69, 71, 75), (76, 77, 56, 78), (75, 74, 72, 73), (69, 66, 70, 71), (78, 81, 79, 76), (82, 56, 77, 80), (87, 88, 47, 86), (83, 43, 85, 84), (84, 87, 86, 83), (88, 85, 43, 47), (94, 95, 93, 92), (89, 51, 91, 90), (90, 94, 92, 89), (95, 91, 51, 93), (32, 21, 103, 100), (28, 31, 99, 96), (31, 32, 100, 99), (27, 9, 102, 97), (17, 36, 107, 110), (35, 39, 109, 104), (33, 34, 106, 105), (102, 101, 98, 97), (39, 17, 110, 109), (103, 96, 99, 100), (106, 111, 108, 105), (107, 104, 109, 110)])
_uv = me_cube_035.uv_layers.new(name='UVMap')
_uv.uv.foreach_set('vector', [0.4091, 0.4545, 0.4091, 0.9091, 0.3636, 0.9091, 0.3636, 0.4545, 0.3636, 0.0, 0.3636, 0.4545, 0.2727, 0.4545, 0.2727, 0.0, 0.3636, 0.4545, 0.3636, 0.9091, 0.3182, 0.9091, 0.3182, 0.4545, 0.9091, 0.0, 0.9091, 0.4545, 0.8636, 0.4545, 0.8636, 0.0, 0.5455, 0.5909, 0.6364, 0.5909, 0.6364, 0.6364, 0.5455, 0.6364, 0.7273, 0.0, 0.7273, 0.4545, 0.6364, 0.4545, 0.6364, 0.0, 0.1818, 0.4545, 0.1818, 0.9091, 0.1364, 0.9091, 0.1364, 0.4545, 0.7273, 0.5909, 0.8182, 0.5909, 0.8182, 0.6364, 0.7273, 0.6364, 0.8182, 0.0, 0.8182, 0.4545, 0.7727, 0.4545, 0.7727, 0.0, 0.7727, 0.0, 0.7727, 0.4545, 0.7273, 0.4545, 0.7273, 0.0, 0.5455, 0.0, 0.5455, 0.4545, 0.4545, 0.4545, 0.4545, 0.0, 0.04545, 0.4545, 0.04545, 0.9091, 0.0, 0.9091, 0.0, 0.4545, 0.6364, 0.8182, 0.5455, 0.8182, 0.5455, 0.7727, 0.6364, 0.7727, 0.09091, 0.4545, 0.09091, 0.9091, 0.04545, 0.9091, 0.04545, 0.4545, 0.2727, 0.0, 0.2727, 0.4545, 0.1818, 0.4545, 0.1818, 0.0, 0.7273, 0.6364, 0.6364, 0.6364, 0.6364, 0.5909, 0.7273, 0.5909, 0.8182, 0.4545, 0.9091, 0.4545, 0.9091, 0.5909, 0.8182, 0.5909, 1.0, 0.1364, 0.9091, 0.1364, 0.9091, 0.0, 1.0, 0.0, 0.6364, 0.6364, 0.7273, 0.6364, 0.7273, 0.7727, 0.6364, 0.7727, 0.6364, 0.7727, 0.7273, 0.7727, 0.7273, 0.9091, 0.6364, 0.9091, 1.0, 0.4091, 0.9091, 0.4091, 0.9091, 0.2727, 1.0, 0.2727, 0.7273, 0.4545, 0.8182, 0.4545, 0.8182, 0.5909, 0.7273, 0.5909, 1.0, 0.5455, 0.9091, 0.5455, 0.9091, 0.4091, 1.0, 0.4091, 0.5455, 0.4545, 0.6364, 0.4545, 0.6364, 0.5909, 0.5455, 0.5909, 0.2727, 0.4545, 0.2727, 0.9091, 0.2273, 0.9091, 0.2273, 0.4545, 0.09091, 0.0, 0.09091, 0.4545, 0.0, 0.4545, 0.0, 0.0, 0.5, 0.4545, 0.5, 0.9091, 0.4545, 0.9091, 0.4545, 0.4545, 0.3182, 0.4545, 0.3182, 0.9091, 0.2727, 0.9091, 0.2727, 0.4545, 0.8636, 0.9545, 0.8636, 0.8636, 0.9091, 0.8636, 0.9091, 0.9545, 0.6364, 0.0, 0.6364, 0.4545, 0.5455, 0.4545, 0.5455, 0.0, 0.5455, 0.4545, 0.5455, 0.9091, 0.5, 0.9091, 0.5, 0.4545, 0.1364, 1.0, 0.1364, 0.9091, 0.1818, 0.9091, 0.1818, 1.0, 0.4545, 0.4545, 0.4545, 0.9091, 0.4091, 0.9091, 0.4091, 0.4545, 0.2273, 0.4545, 0.2273, 0.9091, 0.1818, 0.9091, 0.1818, 0.4545, 0.1818, 0.0, 0.1818, 0.4545, 0.09091, 0.4545, 0.09091, 0.0, 0.1364, 0.4545, 0.1364, 0.9091, 0.09091, 0.9091, 0.09091, 0.4545, 0.1818, 1.0, 0.1818, 0.9091, 0.2273, 0.9091, 0.2273, 1.0, 0.8636, 0.0, 0.8636, 0.4545, 0.8182, 0.4545, 0.8182, 0.0, 0.4545, 0.0, 0.4545, 0.4545, 0.3636, 0.4545, 0.3636, 0.0, 0.09091, 0.9091, 0.09091, 1.0, 0.04545, 1.0, 0.04545, 0.9091, 0.04545, 0.9091, 0.04545, 1.0, 0.0, 1.0, 0.0, 0.9091, 1.0, 0.8182, 1.0, 0.9091, 0.9545, 0.9091, 0.9545, 0.8182, 0.7273, 0.9091, 0.7273, 1.0, 0.6818, 1.0, 0.6818, 0.9091, 0.8182, 0.9091, 0.8182, 1.0, 0.7727, 1.0, 0.7727, 0.9091, 1.0, 0.6364, 1.0, 0.7273, 0.9545, 0.7273, 0.9545, 0.6364, 0.7727, 0.9091, 0.7727, 1.0, 0.7273, 1.0, 0.7273, 0.9091, 0.9545, 0.7273, 0.9545, 0.8182, 0.9091, 0.8182, 0.9091, 0.7273, 0.2273, 1.0, 0.2273, 0.9091, 0.2727, 0.9091, 0.2727, 1.0, 1.0, 0.7273, 1.0, 0.8182, 0.9545, 0.8182, 0.9545, 0.7273, 0.9545, 0.9091, 0.9545, 1.0, 0.9091, 1.0, 0.9091, 0.9091, 0.6818, 0.9091, 0.6818, 1.0, 0.6364, 1.0, 0.6364, 0.9091, 0.8182, 0.9545, 0.8182, 0.8636, 0.8636, 0.8636, 0.8636, 0.9545, 1.0, 0.9091, 1.0, 1.0, 0.9545, 1.0, 0.9545, 0.9091, 0.9545, 0.8182, 0.9545, 0.9091, 0.9091, 0.9091, 0.9091, 0.8182, 0.9545, 0.6364, 0.9545, 0.7273, 0.9091, 0.7273, 0.9091, 0.6364, 0.09091, 1.0, 0.09091, 0.9091, 0.1364, 0.9091, 0.1364, 1.0, 0.7273, 0.5909, 0.6364, 0.5909, 0.6364, 0.4545, 0.7273, 0.4545, 0.5455, 0.8182, 0.6364, 0.8182, 0.6364, 0.9545, 0.5455, 0.9545, 0.9091, 0.1364, 1.0, 0.1364, 1.0, 0.2727, 0.9091, 0.2727, 0.9091, 0.7273, 0.8182, 0.7273, 0.8182, 0.5909, 0.9091, 0.5909, 0.6364, 0.7727, 0.5455, 0.7727, 0.5455, 0.6364, 0.6364, 0.6364, 0.7273, 0.6364, 0.8182, 0.6364, 0.8182, 0.7727, 0.7273, 0.7727, 0.9091, 0.8636, 0.8182, 0.8636, 0.8182, 0.7273, 0.9091, 0.7273, 1.0, 0.6364, 0.9091, 0.6364, 0.9091, 0.5455, 1.0, 0.5455, 0.8182, 0.9091, 0.7273, 0.9091, 0.7273, 0.7727, 0.8182, 0.7727, 0.2727, 1.0, 0.2727, 0.9091, 0.3636, 0.9091, 0.3636, 1.0, 0.4545, 1.0, 0.3636, 1.0, 0.3636, 0.9091, 0.4545, 0.9091, 0.4545, 1.0, 0.4545, 0.9091, 0.5455, 0.9091, 0.5455, 1.0])
me_cube_035.materials.append(mat_school_pillar)
me_cube_035.use_remesh_fix_poles = True
me_cube_035.use_remesh_preserve_attributes = False
me_cube_035.update()
me_cube_036 = bpy.data.meshes.new('Cube.036')
me_cube_036.from_pydata([(-5.0, -3.0, 6.0), (5.0, -3.0, 6.0), (5.0, 3.0, 6.0), (-5.0, 3.0, 6.0), (3.0, 3.0, 6.0), (-3.0, 3.0, 6.0), (-3.0, 5.0, 6.0), (3.0, 5.0, 6.0), (-3.0, 3.0, 6.0), (3.0, 3.0, 6.0)], [], [(3, 0, 1, 2, 9, 8), (4, 7, 6, 5)])
_uv = me_cube_036.uv_layers.new(name='UVMap')
_uv.uv.foreach_set('vector', [1.0, 0.2, 1.0, 0.8, -1.416e-07, 0.8, -1.118e-07, 0.2, 0.2, 0.2, 0.8, 0.2, 0.2, 1.0, 0.2, 0.8, 0.8, 0.8, 0.8, 1.0])
me_cube_036.materials.append(mat_school_roof)
me_cube_036.use_remesh_fix_poles = True
me_cube_036.use_remesh_preserve_attributes = False
me_cube_036.update()
me_cube_037 = bpy.data.meshes.new('Cube.037')
me_cube_037.from_pydata([(5.0, -4.0, 1.0), (5.0, -4.0, 6.0), (4.5, -4.0, 1.0), (5.0, -3.0, 1.0), (5.0, -3.0, 6.0), (4.5, -3.0, 1.0), (5.0, 3.0, 1.0), (5.0, 3.0, 6.0), (4.5, 3.0, 1.0), (4.5, 3.0, 6.0), (5.0, 4.0, 1.0), (5.0, 4.0, 6.0), (4.5, 4.0, 1.0), (-4.5, -4.0, 1.0), (-5.0, -4.0, 1.0), (-5.0, -4.0, 6.0), (-4.5, -3.0, 1.0), (-4.5, -3.0, 6.0), (-5.0, -3.0, 1.0), (-5.0, -3.0, 6.0), (-4.5, 3.0, 1.0), (-4.5, 3.0, 6.0), (-5.0, 3.0, 1.0), (-5.0, 3.0, 6.0), (-4.5, 4.0, 1.0), (-5.0, 4.0, 1.0), (-5.0, 4.0, 6.0), (4.5, 3.0, 5.0), (-4.5, 3.0, 5.0), (4.5, 4.0, 5.0), (4.5, 4.0, 6.0), (-4.5, 4.0, 5.0), (-4.5, 4.0, 6.0), (4.5, -4.0, 6.0), (-4.5, -4.0, 5.0), (-4.5, -4.0, 6.0), (4.5, -3.0, 6.0), (-4.5, -3.0, 5.0), (-4.0, 4.5, 1.0), (-4.0, 4.5, 6.0), (-4.0, 5.0, 1.0), (-4.0, 5.0, 6.0), (-3.0, 4.5, 1.0), (-3.0, 5.0, 1.0), (-3.0, 5.0, 6.0), (3.0, 4.5, 1.0), (3.0, 5.0, 1.0), (3.0, 5.0, 6.0), (4.0, 4.5, 1.0), (4.0, 4.5, 6.0), (4.0, 5.0, 1.0), (4.0, 5.0, 6.0), (4.0, 4.5, 5.0), (4.0, 4.0, 6.0), (4.0, 4.0, 5.0), (3.0, 4.5, 6.0), (3.0, 4.5, 5.0), (3.0, 4.0, 6.0), (3.0, 4.0, 5.0), (-4.0, 4.0, 5.0), (-4.0, 4.0, 6.0), (-4.0, 4.5, 5.0), (-3.0, 4.0, 5.0), (-3.0, 4.0, 6.0), (-3.0, 4.5, 5.0), (-3.0, 4.5, 6.0), (-3.0, 3.0, 5.0), (3.0, 3.0, 5.0), (3.0, 4.0, 5.0), (-3.0, 4.0, 5.0), (-3.0, 4.0, 6.0), (3.0, 4.0, 6.0), (3.0, 3.0, 6.0), (-3.0, 3.0, 6.0), (4.5, -4.0, 5.0), (4.5, -4.0, 6.0), (4.5, -3.0, 5.0), (4.5, -3.0, 6.0)], [], [(0, 1, 33, 2), (2, 33, 36, 5), (5, 36, 4, 3), (6, 7, 9, 8), (36, 33, 1, 4), (8, 9, 30, 12), (12, 30, 11, 10), (30, 9, 7, 11), (13, 35, 15, 14), (18, 19, 17, 16), (16, 17, 35, 13), (20, 21, 23, 22), (19, 15, 35, 17), (25, 26, 32, 24), (24, 32, 21, 20), (26, 23, 21, 32), (66, 73, 21, 28), (68, 71, 30, 29), (74, 75, 35, 34), (67, 68, 29, 27), (71, 72, 9, 30), (38, 39, 41, 40), (43, 44, 65, 42), (42, 65, 39, 38), (45, 55, 47, 46), (44, 41, 39, 65), (50, 51, 49, 48), (48, 49, 55, 45), (51, 47, 55, 49), (49, 55, 57, 53), (64, 65, 63, 62), (56, 52, 54, 58), (59, 60, 39, 61), (58, 57, 55, 56), (52, 49, 53, 54), (61, 64, 62, 59), (65, 39, 60, 63), (32, 21, 73, 70), (28, 31, 69, 66), (31, 32, 70, 69), (27, 9, 72, 67), (17, 35, 75, 77), (34, 37, 76, 74), (72, 71, 68, 67), (37, 17, 77, 76), (73, 66, 69, 70)])
_uv = me_cube_037.uv_layers.new(name='UVMap')
_uv.uv.foreach_set('vector', [0.7273, 0.4545, 0.7273, 0.9091, 0.6818, 0.9091, 0.6818, 0.4545, 0.6364, 0.0, 0.6364, 0.4545, 0.5455, 0.4545, 0.5455, 0.0, 0.7727, 0.4545, 0.7727, 0.9091, 0.7273, 0.9091, 0.7273, 0.4545, 0.6818, 0.4545, 0.6818, 0.9091, 0.6364, 0.9091, 0.6364, 0.4545, 1.0, 0.09091, 1.0, 0.1818, 0.9545, 0.1818, 0.9545, 0.09091, 0.7273, 0.0, 0.7273, 0.4545, 0.6364, 0.4545, 0.6364, 0.0, 0.8636, 0.4545, 0.8636, 0.9091, 0.8182, 0.9091, 0.8182, 0.4545, 0.1818, 0.9545, 0.2727, 0.9545, 0.2727, 1.0, 0.1818, 1.0, 0.4091, 0.4545, 0.4091, 0.9091, 0.3636, 0.9091, 0.3636, 0.4545, 0.5909, 0.4545, 0.5909, 0.9091, 0.5455, 0.9091, 0.5455, 0.4545, 0.4545, 0.0, 0.4545, 0.4545, 0.3636, 0.4545, 0.3636, 0.0, 0.8182, 0.4545, 0.8182, 0.9091, 0.7727, 0.9091, 0.7727, 0.4545, 0.0, 0.0, 0.09091, 0.0, 0.09091, 0.04545, 0.0, 0.04545, 0.6364, 0.4545, 0.6364, 0.9091, 0.5909, 0.9091, 0.5909, 0.4545, 0.5455, 0.0, 0.5455, 0.4545, 0.4545, 0.4545, 0.4545, 0.0, 0.1818, 1.0, 0.09091, 1.0, 0.09091, 0.9545, 0.1818, 0.9545, 0.2727, 0.8182, 0.3636, 0.8182, 0.3636, 0.9545, 0.2727, 0.9545, 0.09091, 1.0, 0.0, 1.0, 0.0, 0.8636, 0.09091, 0.8636, 0.2727, 0.8182, 0.1818, 0.8182, 0.1818, 0.0, 0.2727, 0.0, 1.0, 0.8636, 0.9091, 0.8636, 0.9091, 0.7273, 1.0, 0.7273, 0.1818, 0.8182, 0.2727, 0.8182, 0.2727, 0.9545, 0.1818, 0.9545, 0.9091, 0.4545, 0.9091, 0.9091, 0.8636, 0.9091, 0.8636, 0.4545, 0.9545, 0.0, 0.9545, 0.4545, 0.9091, 0.4545, 0.9091, 0.0, 0.9091, 0.0, 0.9091, 0.4545, 0.8182, 0.4545, 0.8182, 0.0, 0.5, 0.4545, 0.5, 0.9091, 0.4545, 0.9091, 0.4545, 0.4545, 0.5455, 0.9091, 0.6364, 0.9091, 0.6364, 0.9545, 0.5455, 0.9545, 0.5455, 0.4545, 0.5455, 0.9091, 0.5, 0.9091, 0.5, 0.4545, 0.8182, 0.0, 0.8182, 0.4545, 0.7273, 0.4545, 0.7273, 0.0, 0.3636, 1.0, 0.3636, 0.9091, 0.4091, 0.9091, 0.4091, 1.0, 0.4091, 1.0, 0.4091, 0.9091, 0.4545, 0.9091, 0.4545, 1.0, 1.0, 0.1818, 1.0, 0.2727, 0.9545, 0.2727, 0.9545, 0.1818, 0.9545, 0.09091, 0.9545, 0.0, 1.0, 0.0, 1.0, 0.09091, 1.0, 0.2727, 1.0, 0.3636, 0.9545, 0.3636, 0.9545, 0.2727, 0.8182, 0.9091, 0.8182, 1.0, 0.7727, 1.0, 0.7727, 0.9091, 0.7727, 0.9091, 0.7727, 1.0, 0.7273, 1.0, 0.7273, 0.9091, 0.8182, 1.0, 0.8182, 0.9091, 0.8636, 0.9091, 0.8636, 1.0, 0.5455, 0.9545, 0.6364, 0.9545, 0.6364, 1.0, 0.5455, 1.0, 0.1818, 0.9545, 0.09091, 0.9545, 0.09091, 0.8182, 0.1818, 0.8182, 1.0, 0.7273, 0.9091, 0.7273, 0.9091, 0.5909, 1.0, 0.5909, 0.9091, 0.8636, 1.0, 0.8636, 1.0, 1.0, 0.9091, 1.0, 1.0, 0.5909, 0.9091, 0.5909, 0.9091, 0.4545, 1.0, 0.4545, 0.0, 0.04545, 0.09091, 0.04545, 0.09091, 0.8636, 0.0, 0.8636, 0.09091, 0.0, 0.1818, 0.0, 0.1818, 0.8182, 0.09091, 0.8182, 0.7273, 1.0, 0.6364, 1.0, 0.6364, 0.9091, 0.7273, 0.9091, 0.3636, 0.8182, 0.2727, 0.8182, 0.2727, 0.0, 0.3636, 0.0, 0.4545, 1.0, 0.4545, 0.9091, 0.5455, 0.9091, 0.5455, 1.0])
me_cube_037.materials.append(mat_school_pillar)
me_cube_037.use_remesh_fix_poles = True
me_cube_037.use_remesh_preserve_attributes = False
me_cube_037.update()
me_cube_040 = bpy.data.meshes.new('Cube.040')
me_cube_040.from_pydata([(3.0, -3.0, 6.0), (3.0, -5.0, 6.0), (-3.0, -5.0, 6.0), (-3.0, -3.0, 6.0), (-3.0, 3.0, 6.0), (5.0, 3.0, 6.0), (-3.0, -3.0, 6.0), (5.0, -3.0, 6.0)], [], [(3, 2, 1, 0), (4, 6, 7, 5)])
_uv = me_cube_040.uv_layers.new(name='UVMap')
_uv.uv.foreach_set('vector', [0.0, 0.25, 0.0, 2.98e-08, 0.75, 0.0, 0.75, 0.25, 1.0, 0.25, 1.0, 1.0, 2.98e-08, 1.0, 0.0, 0.25])
me_cube_040.materials.append(mat_school_roof)
me_cube_040.use_remesh_fix_poles = True
me_cube_040.use_remesh_preserve_attributes = False
me_cube_040.update()
me_cube_041 = bpy.data.meshes.new('Cube.041')
me_cube_041.from_pydata([(-4.0, -5.0, 1.0), (-4.0, -5.0, 6.0), (-4.0, -4.5, 1.0), (-3.0, -5.0, 1.0), (-3.0, -5.0, 6.0), (-3.0, -4.5, 1.0), (3.0, -5.0, 1.0), (3.0, -5.0, 6.0), (3.0, -4.5, 1.0), (3.0, -4.5, 6.0), (4.0, -5.0, 1.0), (4.0, -5.0, 6.0), (4.0, -4.5, 1.0), (3.0, -4.5, 5.0), (4.0, -4.5, 5.0), (4.0, -4.5, 6.0), (-4.0, -4.5, 5.0), (-4.0, -4.5, 6.0), (-3.0, -4.5, 5.0), (-3.0, -4.5, 6.0), (4.5, 4.0, 1.0), (4.5, 4.0, 6.0), (5.0, 4.0, 1.0), (5.0, 4.0, 6.0), (4.5, 3.0, 1.0), (5.0, 3.0, 1.0), (5.0, 3.0, 6.0), (4.5, -3.0, 1.0), (5.0, -3.0, 1.0), (5.0, -3.0, 6.0), (4.5, -4.0, 1.0), (4.5, -4.0, 6.0), (5.0, -4.0, 1.0), (5.0, -4.0, 6.0), (4.5, -4.0, 5.0), (4.0, -4.0, 6.0), (4.0, -4.0, 5.0), (4.5, -3.0, 6.0), (4.5, -3.0, 5.0), (4.0, -3.0, 6.0), (4.0, -3.0, 5.0), (4.5, 3.0, 6.0), (3.0, -3.0, 5.0), (4.0, -3.0, 5.0), (4.0, -3.0, 6.0), (3.0, -3.0, 6.0), (-4.0, 3.0, 5.0), (-4.0, 3.0, 6.0), (-3.0, 3.0, 5.0), (-3.0, 3.0, 6.0), (-3.0, 3.0, 5.0), (-3.0, 3.0, 6.0), (-3.0, 4.0, 5.0), (-3.0, 4.0, 6.0), (4.5, 3.0, 5.0), (4.5, 3.0, 6.0), (4.5, 4.0, 5.0), (4.5, 4.0, 6.0), (-4.0, 3.0, 1.0), (-4.0, 3.0, 6.0), (-4.0, 4.0, 1.0), (-4.0, 4.0, 6.0), (-3.0, 3.0, 1.0), (-3.0, 3.0, 6.0), (-3.0, 4.0, 1.0), (-3.0, 4.0, 6.0)], [], [(0, 1, 17, 2), (2, 17, 19, 5), (5, 19, 4, 3), (6, 7, 9, 8), (19, 17, 1, 4), (8, 9, 15, 12), (12, 15, 11, 10), (15, 9, 7, 11), (48, 49, 19, 18), (43, 44, 15, 14), (42, 43, 14, 13), (44, 45, 9, 15), (46, 48, 18, 16), (49, 47, 17, 19), (20, 21, 23, 22), (25, 26, 41, 24), (24, 41, 21, 20), (27, 37, 29, 28), (26, 23, 21, 41), (32, 33, 31, 30), (30, 31, 37, 27), (33, 29, 37, 31), (31, 37, 39, 35), (38, 34, 36, 40), (40, 39, 37, 38), (34, 31, 35, 36), (13, 9, 45, 42), (16, 17, 47, 46), (45, 44, 43, 42), (52, 53, 57, 56), (54, 55, 51, 50), (52, 56, 54, 50), (57, 53, 51, 55), (58, 59, 61, 60), (60, 61, 65, 64), (64, 65, 63, 62), (62, 63, 59, 58), (65, 61, 59, 63)])
_uv = me_cube_041.uv_layers.new(name='UVMap')
_uv.uv.foreach_set('vector', [0.32, 0.6, 0.32, 1.0, 0.28, 1.0, 0.28, 0.6, 0.72, 0.4, 0.72, 0.8, 0.64, 0.8, 0.64, 0.4, 0.2, 0.6, 0.2, 1.0, 0.16, 1.0, 0.16, 0.6, 0.16, 0.6, 0.16, 1.0, 0.12, 1.0, 0.12, 0.6, 0.0, 0.6, 0.08, 0.6, 0.08, 0.64, 0.0, 0.64, 0.96, 0.4, 0.96, 0.8, 0.88, 0.8, 0.88, 0.4, 0.24, 0.6, 0.24, 1.0, 0.2, 1.0, 0.2, 0.6, 0.36, 0.72, 0.44, 0.72, 0.44, 0.76, 0.36, 0.76, 0.56, 0.0, 0.64, 0.0, 0.64, 0.6, 0.56, 0.6, 0.44, 0.6, 0.52, 0.6, 0.52, 0.72, 0.44, 0.72, 0.08, 0.76, 0.0, 0.76, 0.0, 0.64, 0.08, 0.64, 0.36, 0.6, 0.44, 0.6, 0.44, 0.72, 0.36, 0.72, 0.08, 0.0, 0.16, 0.0, 0.16, 0.6, 0.08, 0.6, 0.0, 0.0, 0.08, 0.0, 0.08, 0.6, 0.0, 0.6, 0.36, 0.6, 0.36, 1.0, 0.32, 1.0, 0.32, 0.6, 0.28, 0.6, 0.28, 1.0, 0.24, 1.0, 0.24, 0.6, 0.72, 0.0, 0.72, 0.4, 0.64, 0.4, 0.64, 0.0, 0.12, 0.6, 0.12, 1.0, 0.08, 1.0, 0.08, 0.6, 0.52, 0.88, 0.52, 0.8, 0.56, 0.8, 0.56, 0.88, 1.0, 0.0, 1.0, 0.4, 0.96, 0.4, 0.96, 0.0, 0.88, 0.4, 0.88, 0.8, 0.8, 0.8, 0.8, 0.4, 0.52, 0.72, 0.52, 0.8, 0.48, 0.8, 0.48, 0.72, 0.48, 0.72, 0.48, 0.8, 0.44, 0.8, 0.44, 0.72, 0.6, 0.72, 0.6, 0.8, 0.56, 0.8, 0.56, 0.72, 0.52, 0.8, 0.52, 0.88, 0.48, 0.88, 0.48, 0.8, 0.48, 0.8, 0.48, 0.88, 0.44, 0.88, 0.44, 0.8, 0.6, 0.72, 0.52, 0.72, 0.52, 0.6, 0.6, 0.6, 0.56, 0.6, 0.48, 0.6, 0.48, 0.0, 0.56, 0.0, 0.44, 0.84, 0.36, 0.84, 0.36, 0.76, 0.44, 0.76, 0.4, 0.6, 0.32, 0.6, 0.32, 0.0, 0.4, 0.0, 0.32, 0.6, 0.24, 0.6, 0.24, 0.0, 0.32, 0.0, 0.24, 0.0, 0.24, 0.6, 0.16, 0.6, 0.16, 0.0, 0.48, 0.0, 0.48, 0.6, 0.4, 0.6, 0.4, 0.0, 0.88, 0.0, 0.88, 0.4, 0.8, 0.4, 0.8, 0.0, 0.8, 0.0, 0.8, 0.4, 0.72, 0.4, 0.72, 0.0, 0.8, 0.4, 0.8, 0.8, 0.72, 0.8, 0.72, 0.4, 0.96, 0.0, 0.96, 0.4, 0.88, 0.4, 0.88, 0.0, 0.08, 0.76, 0.08, 0.84, 0.0, 0.84, 0.0, 0.76])
me_cube_041.materials.append(mat_school_pillar)
me_cube_041.use_remesh_fix_poles = True
me_cube_041.use_remesh_preserve_attributes = False
me_cube_041.update()

# ---- objects
ob_school_dead_end_roof = bpy.data.objects.new('School Dead End Roof', me_cube_025)
ob_school_door = bpy.data.objects.new('School Door', me_cube_026)
ob_school_window = bpy.data.objects.new('School Window', me_cube_027)
ob_school_straight_roof = bpy.data.objects.new('School Straight Roof', me_cube_029)
ob_school_xroads_roof = bpy.data.objects.new('School xRoads Roof', me_cube_030)
ob_school_wall_07_5 = bpy.data.objects.new('School Wall 07-5', me_cube_031)
ob_school_wall_06_0 = bpy.data.objects.new('School Wall 06-0', me_cube_032)
ob_school_dead_end_pillars = bpy.data.objects.new('School Dead End Pillars', me_cube)
ob_school_wall_09_0 = bpy.data.objects.new('School Wall 09-0', me_cube_033)
ob_school_straight_pillars = bpy.data.objects.new('School Straight Pillars', me_cube_034)
ob_school_xroads_pillars = bpy.data.objects.new('School xRoads Pillars', me_cube_035)
ob_school_junction_roof = bpy.data.objects.new('School Junction Roof', me_cube_036)
ob_school_junction_pillars = bpy.data.objects.new('School Junction Pillars', me_cube_037)
ob_school_corner_roof = bpy.data.objects.new('School Corner Roof', me_cube_040)
ob_school_corner_pillars = bpy.data.objects.new('School Corner Pillars', me_cube_041)

# ---- transforms, parenting, visibility, modifiers, constraints
ob_school_dead_end_roof.location = (0.0, 0.0, 0.0)
ob_school_door.location = (0.0, -5.0, 0.0)
ob_school_window.location = (-5.0, 0.0, 0.0)
ob_school_straight_roof.location = (0.0, 10.0, 0.0)
ob_school_xroads_roof.location = (0.0, 20.0, 0.0)
ob_school_wall_07_5.location = (0.0, 0.0, 0.0)
ob_school_wall_06_0.location = (0.0, 0.0, 0.0)
ob_school_dead_end_pillars.location = (0.0, 0.0, 0.0)
ob_school_wall_09_0.location = (0.0, 10.0, 0.0)
ob_school_straight_pillars.location = (0.0, 10.0, 0.0)
ob_school_xroads_pillars.location = (0.0, 20.0, 0.0)
ob_school_junction_roof.location = (-10.0, 20.0, 0.0)
ob_school_junction_pillars.location = (-10.0, 20.0, 0.0)
ob_school_corner_roof.location = (0.0, 30.0, 0.0)
ob_school_corner_pillars.location = (0.0, 30.0, 0.0)

# ---- collection membership
col_school_components.objects.link(ob_school_dead_end_roof)
col_school_components.objects.link(ob_school_door)
col_school_components.objects.link(ob_school_window)
col_school_components.objects.link(ob_school_straight_roof)
col_school_components.objects.link(ob_school_xroads_roof)
col_school_components.objects.link(ob_school_wall_07_5)
col_school_components.objects.link(ob_school_wall_06_0)
col_school_components.objects.link(ob_school_dead_end_pillars)
col_school_components.objects.link(ob_school_wall_09_0)
col_school_components.objects.link(ob_school_straight_pillars)
col_school_components.objects.link(ob_school_xroads_pillars)
col_school_components.objects.link(ob_school_junction_roof)
col_school_components.objects.link(ob_school_junction_pillars)
col_school_components.objects.link(ob_school_corner_roof)
col_school_components.objects.link(ob_school_corner_pillars)

# ---- scene / render settings (as saved in the file)
scene.frame_start = 1; scene.frame_end = 250; scene.frame_set(1)
scene.render.engine = 'BLENDER_EEVEE_NEXT'
scene.cycles.sampling_pattern = 'TABULATED_SOBOL'
scene.cycles.use_light_tree = False
scene.view_settings.view_transform = 'Filmic'
bpy.context.view_layer.update()

# ---- added for rendering (the .blend has no active camera and no usable light): camera, sun
cam_auto = bpy.data.cameras.new('AutoCamera')
cam_auto.lens = 50.0
cam_auto.sensor_width = 36.0
cam_auto.clip_end = 1000.0
ob_auto_camera = bpy.data.objects.new('AutoCamera', cam_auto)
scene.collection.objects.link(ob_auto_camera)
ob_auto_camera.location = (39.2041, -40.595, 38.8633)
ob_auto_camera.rotation_euler = (1.09748, -7.21219e-08, 0.694738)
scene.camera = ob_auto_camera
light_auto_sun = bpy.data.lights.new('AutoSun', 'SUN')
light_auto_sun.energy = 3.0
light_auto_sun.angle = 0.0523599
ob_auto_sun = bpy.data.objects.new('AutoSun', light_auto_sun)
scene.collection.objects.link(ob_auto_sun)
ob_auto_sun.rotation_euler = (0.872665, 0.174533, 0.523599)
bpy.context.view_layer.update()
